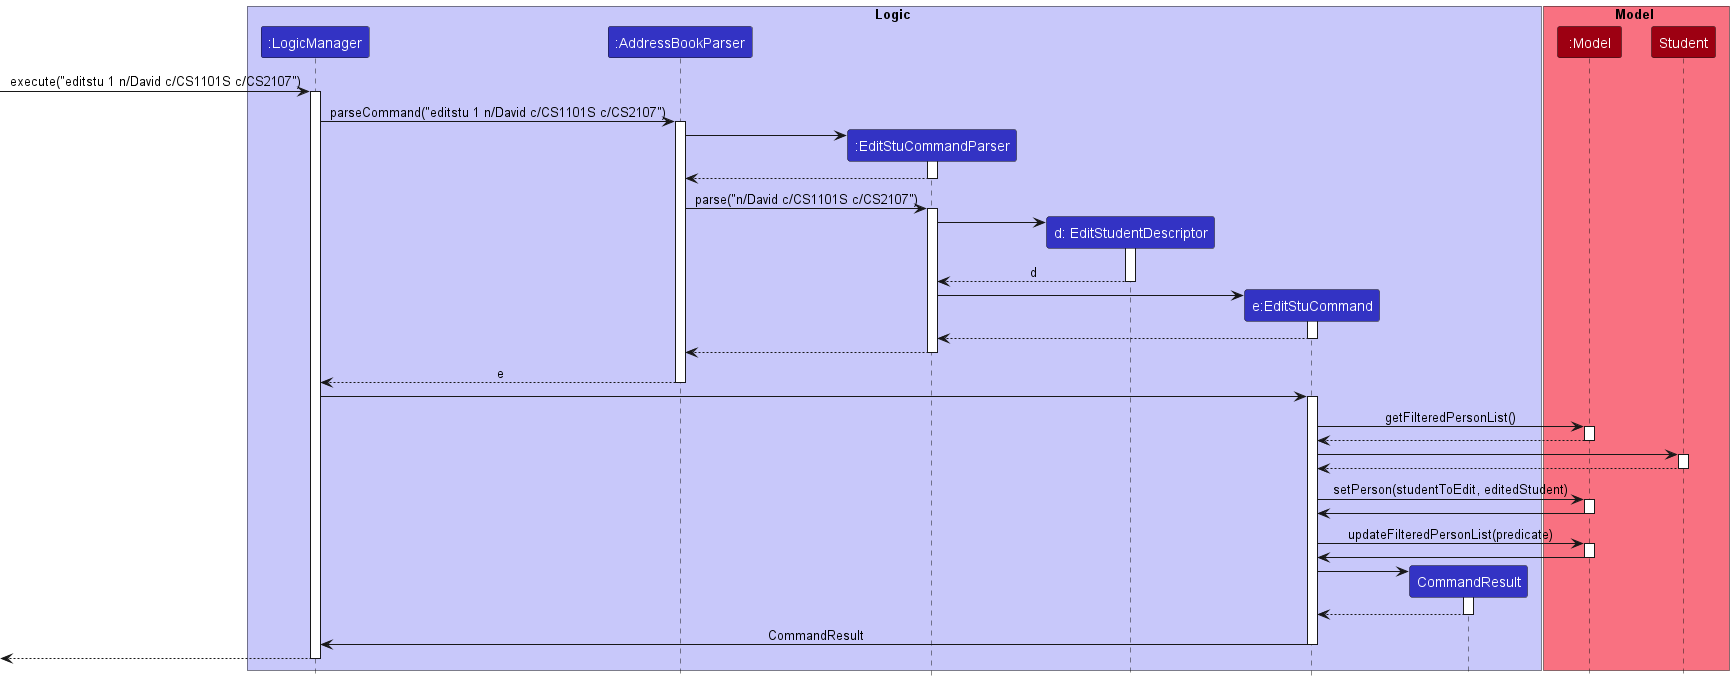

The diagram above was rendered by PlantUML. Its source (embedded in the PNG):
@startuml
!include style.puml

box Logic LOGIC_COLOR_T1
participant ":LogicManager" as LogicManager LOGIC_COLOR
participant ":AddressBookParser" as AddressBookParser LOGIC_COLOR
participant ":EditStuCommandParser" as EditStuCommandParser LOGIC_COLOR
participant "d: EditStudentDescriptor" as EditStudentDescriptor LOGIC_COLOR
participant "e:EditStuCommand" as EditStuCommand LOGIC_COLOR
participant "CommandResult" as CommandResult LOGIC_COLOR
end box

box Model MODEL_COLOR_T1
participant ":Model" as Model MODEL_COLOR
participant "Student" as Student MODEL_COLOR
end box

[-> LogicManager : execute("editstu 1 n/David c/CS1101S c/CS2107")
activate LogicManager

LogicManager -> AddressBookParser : parseCommand("editstu 1 n/David c/CS1101S c/CS2107")
activate AddressBookParser

create EditStuCommandParser
AddressBookParser -> EditStuCommandParser
activate EditStuCommandParser

EditStuCommandParser --> AddressBookParser
deactivate EditStuCommandParser

AddressBookParser -> EditStuCommandParser : parse("n/David c/CS1101S c/CS2107")
activate EditStuCommandParser

create EditStudentDescriptor
EditStuCommandParser -> EditStudentDescriptor
activate "EditStudentDescriptor"

EditStudentDescriptor --> EditStuCommandParser: d
deactivate EditStudentDescriptor

create EditStuCommand
EditStuCommandParser -> EditStuCommand
activate EditStuCommand

EditStuCommand --> EditStuCommandParser
deactivate EditStuCommand

EditStuCommandParser --> AddressBookParser
deactivate EditStuCommandParser

AddressBookParser --> LogicManager: e
deactivate AddressBookParser

LogicManager -> EditStuCommand
activate EditStuCommand


EditStuCommand -> Model : getFilteredPersonList()
activate Model

Model --> EditStuCommand
deactivate Model

EditStuCommand -> Student
activate Student

Student --> EditStuCommand
deactivate Student

EditStuCommand -> Model : setPerson(studentToEdit, editedStudent)
activate Model

Model -> EditStuCommand
deactivate Model

EditStuCommand -> Model : updateFilteredPersonList(predicate)
activate Model

Model -> EditStuCommand
deactivate Model

create CommandResult
EditStuCommand -> CommandResult
activate CommandResult

CommandResult --> EditStuCommand
deactivate CommandResult

EditStuCommand -> LogicManager : CommandResult
deactivate EditStuCommand

[<--LogicManager
deactivate LogicManager
@enduml